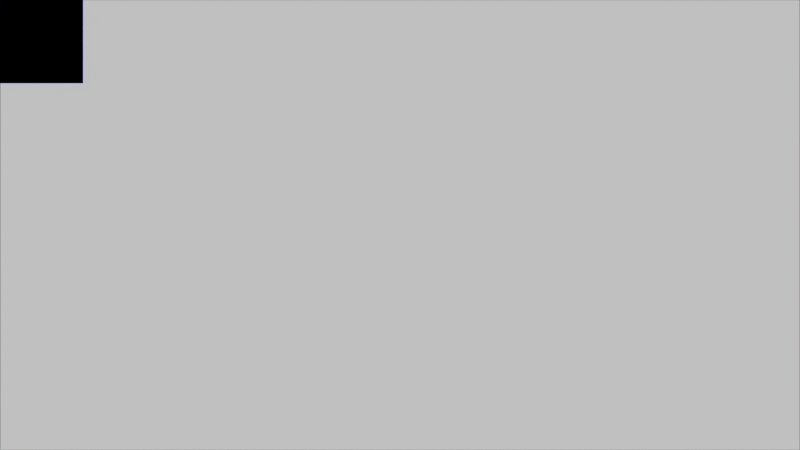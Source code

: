 # Source: osd.blend  (saved by Blender 2.72.0; exported with 4.5.12 LTS)
import bpy
from mathutils import Matrix  # noqa: F401  (used for matrix-valued properties, if any)

bpy.ops.wm.read_factory_settings(use_empty=True)
scene = bpy.context.scene
scene.name = 'Scene'

# ---- collections
col_collection_1 = bpy.data.collections.new('Collection 1'); scene.collection.children.link(col_collection_1)

# ---- materials (node trees are filled in below, after node groups)
mat_material_segment_004 = bpy.data.materials.new('Material.Segment.004')
mat_material_segment_004.alpha_threshold = 0.0
mat_material_segment_004.use_transparent_shadow = False
mat_material_segment_004.preview_render_type = 'FLAT'
mat_material_segment_004.diffuse_color = (0.008017, 0.0, 1.0, 1.0)
mat_material_segment_004.roughness = 0.5
mat_material_segment_004.specular_intensity = 0.0
mat_material_segment_003 = bpy.data.materials.new('Material.Segment.003')
mat_material_segment_003.alpha_threshold = 0.0
mat_material_segment_003.use_transparent_shadow = False
mat_material_segment_003.preview_render_type = 'FLAT'
mat_material_segment_003.diffuse_color = (0.008017, 0.0, 1.0, 1.0)
mat_material_segment_003.roughness = 0.5
mat_material_segment_003.specular_intensity = 0.0
mat_material_segment_002 = bpy.data.materials.new('Material.Segment.002')
mat_material_segment_002.alpha_threshold = 0.0
mat_material_segment_002.use_transparent_shadow = False
mat_material_segment_002.preview_render_type = 'FLAT'
mat_material_segment_002.diffuse_color = (0.008017, 0.0, 1.0, 1.0)
mat_material_segment_002.roughness = 0.5
mat_material_segment_002.specular_intensity = 0.0
mat_material_segment_001 = bpy.data.materials.new('Material.Segment.001')
mat_material_segment_001.alpha_threshold = 0.0
mat_material_segment_001.use_transparent_shadow = False
mat_material_segment_001.preview_render_type = 'FLAT'
mat_material_segment_001.diffuse_color = (0.008017, 0.0, 1.0, 1.0)
mat_material_segment_001.roughness = 0.5
mat_material_segment_001.specular_intensity = 0.0
mat_material_segment_000 = bpy.data.materials.new('Material.Segment.000')
mat_material_segment_000.alpha_threshold = 0.0
mat_material_segment_000.use_transparent_shadow = False
mat_material_segment_000.preview_render_type = 'FLAT'
mat_material_segment_000.diffuse_color = (0.008017, 0.0, 1.0, 1.0)
mat_material_segment_000.roughness = 0.5
mat_material_segment_000.specular_intensity = 0.0
mat_material_002 = bpy.data.materials.new('Material.002')
mat_material_002.alpha_threshold = 0.0
mat_material_002.use_transparent_shadow = False
mat_material_002.preview_render_type = 'FLAT'
mat_material_002.diffuse_color = (0.008017, 0.0, 1.0, 1.0)
mat_material_002.roughness = 0.5
mat_material_002.specular_intensity = 0.0
mat_desktop = bpy.data.materials.new('Desktop')
mat_desktop.alpha_threshold = 0.0
mat_desktop.use_transparent_shadow = False
mat_desktop.preview_render_type = 'FLAT'
mat_desktop.roughness = 0.5
mat_desktop.specular_intensity = 0.0

# ---- material node trees

# ---- world
world_world = bpy.data.worlds.new('World'); scene.world = world_world
world_world.color = (0.05088, 0.05088, 0.05088)
world_world.use_sun_shadow = False
world_world.sun_shadow_jitter_overblur = 0.0
world_world.cycles.sampling_method = 'MANUAL'
world_world.cycles.sample_map_resolution = 256

# ---- cameras
cam_camera = bpy.data.cameras.new('Camera')
cam_camera.clip_end = 100.0
cam_camera.lens = 35.0
cam_camera.sensor_width = 32.0
cam_camera.sensor_height = 18.0
cam_camera.ortho_scale = 7.314
cam_camera.dof.focus_distance = 0.0
cam_camera.dof.aperture_fstop = 128.0

# ---- meshes
me_plane_008 = bpy.data.meshes.new('Plane.008')
me_plane_008.from_pydata([(0.0, -1.153, 0.0), (1.153, -1.153, 0.0), (0.0, 0.0, 0.0), (1.153, 0.0, 0.0)], [], [(0, 1, 3, 2)])
_uv = me_plane_008.uv_layers.new(name='UVMap')
_uv.uv.foreach_set('vector', [0.0, 0.0, 1.0, 0.0, 1.0, 1.0, 0.0, 1.0])
me_plane_008.materials.append(mat_material_segment_004)
me_plane_008.use_remesh_preserve_volume = False
me_plane_008.use_remesh_preserve_attributes = False
me_plane_008.use_mirror_vertex_groups = False
me_plane_008.update()
me_plane_007 = bpy.data.meshes.new('Plane.007')
me_plane_007.from_pydata([(0.0, -1.153, 0.0), (1.153, -1.153, 0.0), (0.0, 0.0, 0.0), (1.153, 0.0, 0.0)], [], [(0, 1, 3, 2)])
_uv = me_plane_007.uv_layers.new(name='UVMap')
_uv.uv.foreach_set('vector', [0.0, 0.0, 1.0, 0.0, 1.0, 1.0, 0.0, 1.0])
me_plane_007.materials.append(mat_material_segment_003)
me_plane_007.use_remesh_preserve_volume = False
me_plane_007.use_remesh_preserve_attributes = False
me_plane_007.use_mirror_vertex_groups = False
me_plane_007.update()
me_plane_006 = bpy.data.meshes.new('Plane.006')
me_plane_006.from_pydata([(0.0, -1.153, 0.0), (1.153, -1.153, 0.0), (0.0, 0.0, 0.0), (1.153, 0.0, 0.0)], [], [(0, 1, 3, 2)])
_uv = me_plane_006.uv_layers.new(name='UVMap')
_uv.uv.foreach_set('vector', [0.0, 0.0, 1.0, 0.0, 1.0, 1.0, 0.0, 1.0])
me_plane_006.materials.append(mat_material_segment_002)
me_plane_006.use_remesh_preserve_volume = False
me_plane_006.use_remesh_preserve_attributes = False
me_plane_006.use_mirror_vertex_groups = False
me_plane_006.update()
me_plane_005 = bpy.data.meshes.new('Plane.005')
me_plane_005.from_pydata([(0.0, -1.153, 0.0), (1.153, -1.153, 0.0), (0.0, 0.0, 0.0), (1.153, 0.0, 0.0)], [], [(0, 1, 3, 2)])
_uv = me_plane_005.uv_layers.new(name='UVMap')
_uv.uv.foreach_set('vector', [0.0, 0.0, 1.0, 0.0, 1.0, 1.0, 0.0, 1.0])
me_plane_005.materials.append(mat_material_segment_001)
me_plane_005.use_remesh_preserve_volume = False
me_plane_005.use_remesh_preserve_attributes = False
me_plane_005.use_mirror_vertex_groups = False
me_plane_005.update()
me_plane_004 = bpy.data.meshes.new('Plane.004')
me_plane_004.from_pydata([(0.0, -1.153, 0.0), (1.153, -1.153, 0.0), (0.0, 0.0, 0.0), (1.153, 0.0, 0.0)], [], [(0, 1, 3, 2)])
_uv = me_plane_004.uv_layers.new(name='UVMap')
_uv.uv.foreach_set('vector', [0.0, 0.0, 1.0, 0.0, 1.0, 1.0, 0.0, 1.0])
me_plane_004.materials.append(mat_material_segment_000)
me_plane_004.use_remesh_preserve_volume = False
me_plane_004.use_remesh_preserve_attributes = False
me_plane_004.use_mirror_vertex_groups = False
me_plane_004.update()
me_plane_001 = bpy.data.meshes.new('Plane.001')
me_plane_001.from_pydata([(0.0, -1.153, 0.0), (1.153, -1.153, 0.0), (0.0, 0.0, 0.0), (1.153, 0.0, 0.0)], [], [(0, 1, 3, 2)])
_uv = me_plane_001.uv_layers.new(name='UVMap')
_uv.uv.foreach_set('vector', [0.0, 0.0, 1.0, 0.0, 1.0, 1.0, 0.0, 1.0])
me_plane_001.materials.append(mat_material_002)
me_plane_001.use_remesh_preserve_volume = False
me_plane_001.use_remesh_preserve_attributes = False
me_plane_001.use_mirror_vertex_groups = False
me_plane_001.update()
me_plane = bpy.data.meshes.new('Plane')
me_plane.from_pydata([(-1.0, -1.0, 0.0), (1.0, -1.0, 0.0), (-1.0, 1.0, 0.0), (1.0, 1.0, 0.0)], [], [(0, 1, 3, 2)])
_uv = me_plane.uv_layers.new(name='UVMap')
_uv.uv.foreach_set('vector', [0.0, 0.0, 1.0, 0.0, 1.0, 1.0, 0.0, 1.0])
me_plane.materials.append(mat_desktop)
me_plane.use_remesh_preserve_volume = False
me_plane.use_remesh_preserve_attributes = False
me_plane.use_mirror_vertex_groups = False
me_plane.update()

# ---- objects
ob_segment_004 = bpy.data.objects.new('Segment.004', me_plane_008)
ob_segment_003 = bpy.data.objects.new('Segment.003', me_plane_007)
ob_segment_002 = bpy.data.objects.new('Segment.002', me_plane_006)
ob_segment_001 = bpy.data.objects.new('Segment.001', me_plane_005)
ob_segment_000 = bpy.data.objects.new('Segment.000', me_plane_004)
ob_circle = bpy.data.objects.new('Circle', me_plane_001)
ob_desktop = bpy.data.objects.new('Desktop', me_plane)
ob_camera = bpy.data.objects.new('Camera', cam_camera)

# ---- transforms, parenting, visibility, modifiers, constraints
ob_segment_004.location = (-1.827, 1.028, 0.011)
ob_segment_004.scale = (0.3312, 0.3312, 0.3312)
ob_segment_004.lineart.crease_threshold = 0.0
ob_segment_003.location = (-1.827, 1.028, 0.011)
ob_segment_003.scale = (0.3312, 0.3312, 0.3312)
ob_segment_003.lineart.crease_threshold = 0.0
ob_segment_002.location = (-1.827, 1.028, 0.011)
ob_segment_002.scale = (0.3312, 0.3312, 0.3312)
ob_segment_002.lineart.crease_threshold = 0.0
ob_segment_001.location = (-1.827, 1.028, 0.011)
ob_segment_001.scale = (0.3312, 0.3312, 0.3312)
ob_segment_001.lineart.crease_threshold = 0.0
ob_segment_000.location = (-1.827, 1.028, 0.011)
ob_segment_000.scale = (0.3312, 0.3312, 0.3312)
ob_segment_000.lineart.crease_threshold = 0.0
ob_circle.location = (-1.827, 1.028, 0.01)
ob_circle.scale = (0.3312, 0.3312, 0.3312)
ob_circle.lineart.crease_threshold = 0.0
ob_desktop.location = (0.0, 0.0, 0.0)
ob_desktop.scale = (1.827, 1.028, 0.1142)
ob_desktop.lineart.crease_threshold = 0.0
ob_camera.location = (0.0, 0.0, 4.0)
ob_camera.lock_rotations_4d = False
ob_camera.empty_display_type = 'ARROWS'
ob_camera.color = (0.0, 0.0, 0.0, 0.0)
ob_camera.display_type = 'WIRE'
ob_camera.lineart.crease_threshold = 0.0

# ---- collection membership
col_collection_1.objects.link(ob_segment_004)
col_collection_1.objects.link(ob_segment_003)
col_collection_1.objects.link(ob_segment_002)
col_collection_1.objects.link(ob_segment_001)
col_collection_1.objects.link(ob_segment_000)
col_collection_1.objects.link(ob_circle)
col_collection_1.objects.link(ob_desktop)
col_collection_1.objects.link(ob_camera)

# ---- scene / render settings (as saved in the file)
scene.camera = ob_camera
scene.frame_start = 0; scene.frame_end = 30; scene.frame_set(44)
scene.render.engine = 'BLENDER_EEVEE_NEXT'
scene.render.fps = 60
scene.render.dither_intensity = 0.0
scene.cycles.use_denoising = False
scene.cycles.samples = 10
scene.cycles.sampling_pattern = 'TABULATED_SOBOL'
scene.cycles.light_sampling_threshold = 0.0
scene.cycles.use_adaptive_sampling = False
scene.cycles.use_light_tree = False
scene.cycles.blur_glossy = 0.0
scene.cycles.pixel_filter_type = 'GAUSSIAN'
scene.cycles.sample_clamp_indirect = 0.0
scene.view_settings.view_transform = 'Standard'
bpy.context.view_layer.update()

# ---- added for rendering (the .blend has no usable light): sun
light_auto_sun = bpy.data.lights.new('AutoSun', 'SUN')
light_auto_sun.energy = 3.0
light_auto_sun.angle = 0.0523599
ob_auto_sun = bpy.data.objects.new('AutoSun', light_auto_sun)
scene.collection.objects.link(ob_auto_sun)
ob_auto_sun.rotation_euler = (0.872665, 0.174533, 0.523599)
bpy.context.view_layer.update()

